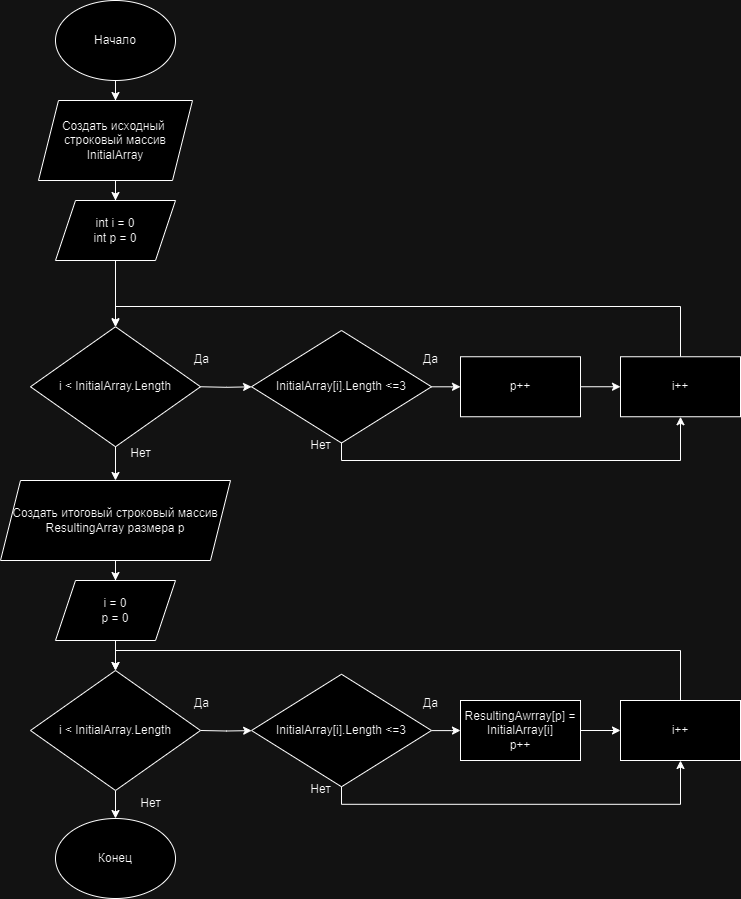

The diagram above was exported from draw.io. Its source (the exported page's mxGraphModel, read from the mxfile embedded in the PNG):
<mxGraphModel dx="1434" dy="772" grid="1" gridSize="10" guides="1" tooltips="1" connect="1" arrows="1" fold="1" page="1" pageScale="1" pageWidth="827" pageHeight="1169" math="0" shadow="0">
  <root>
    <mxCell id="0" />
    <mxCell id="1" parent="0" />
    <mxCell id="Hzx6x9ksr3YeF_8UvmA0-3" value="" style="edgeStyle=orthogonalEdgeStyle;rounded=0;orthogonalLoop=1;jettySize=auto;html=1;" edge="1" parent="1" source="Hzx6x9ksr3YeF_8UvmA0-1" target="Hzx6x9ksr3YeF_8UvmA0-2">
      <mxGeometry relative="1" as="geometry" />
    </mxCell>
    <mxCell id="Hzx6x9ksr3YeF_8UvmA0-1" value="Начало" style="ellipse;whiteSpace=wrap;html=1;" vertex="1" parent="1">
      <mxGeometry x="105" y="50" width="120" height="80" as="geometry" />
    </mxCell>
    <mxCell id="Hzx6x9ksr3YeF_8UvmA0-5" value="" style="edgeStyle=orthogonalEdgeStyle;rounded=0;orthogonalLoop=1;jettySize=auto;html=1;" edge="1" parent="1" source="Hzx6x9ksr3YeF_8UvmA0-2" target="Hzx6x9ksr3YeF_8UvmA0-4">
      <mxGeometry relative="1" as="geometry" />
    </mxCell>
    <mxCell id="Hzx6x9ksr3YeF_8UvmA0-2" value="Создать исходный&amp;nbsp; строковый массив InitialArray" style="shape=parallelogram;perimeter=parallelogramPerimeter;whiteSpace=wrap;html=1;fixedSize=1;" vertex="1" parent="1">
      <mxGeometry x="88" y="150" width="154" height="80" as="geometry" />
    </mxCell>
    <mxCell id="Hzx6x9ksr3YeF_8UvmA0-7" value="" style="edgeStyle=orthogonalEdgeStyle;rounded=0;orthogonalLoop=1;jettySize=auto;html=1;" edge="1" parent="1" source="Hzx6x9ksr3YeF_8UvmA0-4" target="Hzx6x9ksr3YeF_8UvmA0-6">
      <mxGeometry relative="1" as="geometry" />
    </mxCell>
    <mxCell id="Hzx6x9ksr3YeF_8UvmA0-4" value="int i = 0&lt;br&gt;int p = 0" style="shape=parallelogram;perimeter=parallelogramPerimeter;whiteSpace=wrap;html=1;fixedSize=1;" vertex="1" parent="1">
      <mxGeometry x="105" y="250" width="120" height="60" as="geometry" />
    </mxCell>
    <mxCell id="Hzx6x9ksr3YeF_8UvmA0-11" value="" style="edgeStyle=orthogonalEdgeStyle;rounded=0;orthogonalLoop=1;jettySize=auto;html=1;" edge="1" parent="1" target="Hzx6x9ksr3YeF_8UvmA0-10">
      <mxGeometry relative="1" as="geometry">
        <mxPoint x="250" y="436.25" as="sourcePoint" />
      </mxGeometry>
    </mxCell>
    <mxCell id="Hzx6x9ksr3YeF_8UvmA0-24" value="" style="edgeStyle=orthogonalEdgeStyle;rounded=0;orthogonalLoop=1;jettySize=auto;html=1;" edge="1" parent="1" source="Hzx6x9ksr3YeF_8UvmA0-6" target="Hzx6x9ksr3YeF_8UvmA0-23">
      <mxGeometry relative="1" as="geometry" />
    </mxCell>
    <mxCell id="Hzx6x9ksr3YeF_8UvmA0-6" value="i &amp;lt; InitialArray.Length" style="rhombus;whiteSpace=wrap;html=1;" vertex="1" parent="1">
      <mxGeometry x="80" y="376.25" width="170" height="120" as="geometry" />
    </mxCell>
    <mxCell id="Hzx6x9ksr3YeF_8UvmA0-15" value="" style="edgeStyle=orthogonalEdgeStyle;rounded=0;orthogonalLoop=1;jettySize=auto;html=1;" edge="1" parent="1" source="Hzx6x9ksr3YeF_8UvmA0-10" target="Hzx6x9ksr3YeF_8UvmA0-14">
      <mxGeometry relative="1" as="geometry" />
    </mxCell>
    <mxCell id="Hzx6x9ksr3YeF_8UvmA0-18" style="edgeStyle=orthogonalEdgeStyle;rounded=0;orthogonalLoop=1;jettySize=auto;html=1;entryX=0.5;entryY=1;entryDx=0;entryDy=0;" edge="1" parent="1" source="Hzx6x9ksr3YeF_8UvmA0-10" target="Hzx6x9ksr3YeF_8UvmA0-16">
      <mxGeometry relative="1" as="geometry">
        <Array as="points">
          <mxPoint x="391" y="510" />
          <mxPoint x="730" y="510" />
        </Array>
      </mxGeometry>
    </mxCell>
    <mxCell id="Hzx6x9ksr3YeF_8UvmA0-10" value="InitialArray[i].Length &amp;lt;=3" style="rhombus;whiteSpace=wrap;html=1;" vertex="1" parent="1">
      <mxGeometry x="301" y="380" width="180" height="112.5" as="geometry" />
    </mxCell>
    <mxCell id="Hzx6x9ksr3YeF_8UvmA0-12" value="Да" style="text;html=1;align=center;verticalAlign=middle;resizable=0;points=[];autosize=1;strokeColor=none;fillColor=none;" vertex="1" parent="1">
      <mxGeometry x="231" y="394.25" width="40" height="30" as="geometry" />
    </mxCell>
    <mxCell id="Hzx6x9ksr3YeF_8UvmA0-13" value="Да" style="text;html=1;align=center;verticalAlign=middle;resizable=0;points=[];autosize=1;strokeColor=none;fillColor=none;" vertex="1" parent="1">
      <mxGeometry x="460" y="394.25" width="40" height="30" as="geometry" />
    </mxCell>
    <mxCell id="Hzx6x9ksr3YeF_8UvmA0-17" value="" style="edgeStyle=orthogonalEdgeStyle;rounded=0;orthogonalLoop=1;jettySize=auto;html=1;" edge="1" parent="1" source="Hzx6x9ksr3YeF_8UvmA0-14" target="Hzx6x9ksr3YeF_8UvmA0-16">
      <mxGeometry relative="1" as="geometry" />
    </mxCell>
    <mxCell id="Hzx6x9ksr3YeF_8UvmA0-14" value="p++" style="whiteSpace=wrap;html=1;" vertex="1" parent="1">
      <mxGeometry x="510" y="406.25" width="120" height="60" as="geometry" />
    </mxCell>
    <mxCell id="Hzx6x9ksr3YeF_8UvmA0-21" style="edgeStyle=orthogonalEdgeStyle;rounded=0;orthogonalLoop=1;jettySize=auto;html=1;entryX=0.5;entryY=0;entryDx=0;entryDy=0;" edge="1" parent="1" source="Hzx6x9ksr3YeF_8UvmA0-16" target="Hzx6x9ksr3YeF_8UvmA0-6">
      <mxGeometry relative="1" as="geometry">
        <Array as="points">
          <mxPoint x="730" y="356" />
          <mxPoint x="165" y="356" />
        </Array>
      </mxGeometry>
    </mxCell>
    <mxCell id="Hzx6x9ksr3YeF_8UvmA0-16" value="i++" style="whiteSpace=wrap;html=1;" vertex="1" parent="1">
      <mxGeometry x="670" y="406.25" width="120" height="60" as="geometry" />
    </mxCell>
    <mxCell id="Hzx6x9ksr3YeF_8UvmA0-19" value="Нет" style="text;html=1;align=center;verticalAlign=middle;resizable=0;points=[];autosize=1;strokeColor=none;fillColor=none;" vertex="1" parent="1">
      <mxGeometry x="350" y="480" width="40" height="30" as="geometry" />
    </mxCell>
    <mxCell id="Hzx6x9ksr3YeF_8UvmA0-22" value="Нет" style="text;html=1;align=center;verticalAlign=middle;resizable=0;points=[];autosize=1;strokeColor=none;fillColor=none;" vertex="1" parent="1">
      <mxGeometry x="170" y="488" width="40" height="30" as="geometry" />
    </mxCell>
    <mxCell id="Hzx6x9ksr3YeF_8UvmA0-28" value="" style="edgeStyle=orthogonalEdgeStyle;rounded=0;orthogonalLoop=1;jettySize=auto;html=1;" edge="1" parent="1" source="Hzx6x9ksr3YeF_8UvmA0-23" target="Hzx6x9ksr3YeF_8UvmA0-27">
      <mxGeometry relative="1" as="geometry" />
    </mxCell>
    <mxCell id="Hzx6x9ksr3YeF_8UvmA0-23" value="Создать итоговый строковый массив &lt;br&gt;ResultingArray размера p" style="shape=parallelogram;perimeter=parallelogramPerimeter;whiteSpace=wrap;html=1;fixedSize=1;" vertex="1" parent="1">
      <mxGeometry x="50" y="530" width="230" height="80" as="geometry" />
    </mxCell>
    <mxCell id="Hzx6x9ksr3YeF_8UvmA0-40" value="" style="edgeStyle=orthogonalEdgeStyle;rounded=0;orthogonalLoop=1;jettySize=auto;html=1;" edge="1" parent="1" source="Hzx6x9ksr3YeF_8UvmA0-27" target="Hzx6x9ksr3YeF_8UvmA0-30">
      <mxGeometry relative="1" as="geometry" />
    </mxCell>
    <mxCell id="Hzx6x9ksr3YeF_8UvmA0-27" value="i = 0&lt;br&gt;p = 0" style="shape=parallelogram;perimeter=parallelogramPerimeter;whiteSpace=wrap;html=1;fixedSize=1;" vertex="1" parent="1">
      <mxGeometry x="105" y="630" width="120" height="60" as="geometry" />
    </mxCell>
    <mxCell id="Hzx6x9ksr3YeF_8UvmA0-29" value="" style="edgeStyle=orthogonalEdgeStyle;rounded=0;orthogonalLoop=1;jettySize=auto;html=1;" edge="1" parent="1" target="Hzx6x9ksr3YeF_8UvmA0-33">
      <mxGeometry relative="1" as="geometry">
        <mxPoint x="250" y="780" as="sourcePoint" />
      </mxGeometry>
    </mxCell>
    <mxCell id="Hzx6x9ksr3YeF_8UvmA0-44" value="" style="edgeStyle=orthogonalEdgeStyle;rounded=0;orthogonalLoop=1;jettySize=auto;html=1;" edge="1" parent="1" source="Hzx6x9ksr3YeF_8UvmA0-30" target="Hzx6x9ksr3YeF_8UvmA0-43">
      <mxGeometry relative="1" as="geometry" />
    </mxCell>
    <mxCell id="Hzx6x9ksr3YeF_8UvmA0-30" value="i &amp;lt; InitialArray.Length" style="rhombus;whiteSpace=wrap;html=1;" vertex="1" parent="1">
      <mxGeometry x="80" y="720" width="170" height="120" as="geometry" />
    </mxCell>
    <mxCell id="Hzx6x9ksr3YeF_8UvmA0-31" value="" style="edgeStyle=orthogonalEdgeStyle;rounded=0;orthogonalLoop=1;jettySize=auto;html=1;" edge="1" parent="1" source="Hzx6x9ksr3YeF_8UvmA0-33" target="Hzx6x9ksr3YeF_8UvmA0-37">
      <mxGeometry relative="1" as="geometry" />
    </mxCell>
    <mxCell id="Hzx6x9ksr3YeF_8UvmA0-32" style="edgeStyle=orthogonalEdgeStyle;rounded=0;orthogonalLoop=1;jettySize=auto;html=1;entryX=0.5;entryY=1;entryDx=0;entryDy=0;" edge="1" parent="1" source="Hzx6x9ksr3YeF_8UvmA0-33" target="Hzx6x9ksr3YeF_8UvmA0-38">
      <mxGeometry relative="1" as="geometry">
        <Array as="points">
          <mxPoint x="391" y="853.75" />
          <mxPoint x="730" y="853.75" />
        </Array>
      </mxGeometry>
    </mxCell>
    <mxCell id="Hzx6x9ksr3YeF_8UvmA0-33" value="InitialArray[i].Length &amp;lt;=3" style="rhombus;whiteSpace=wrap;html=1;" vertex="1" parent="1">
      <mxGeometry x="301" y="723.75" width="180" height="112.5" as="geometry" />
    </mxCell>
    <mxCell id="Hzx6x9ksr3YeF_8UvmA0-34" value="Да" style="text;html=1;align=center;verticalAlign=middle;resizable=0;points=[];autosize=1;strokeColor=none;fillColor=none;" vertex="1" parent="1">
      <mxGeometry x="231" y="738" width="40" height="30" as="geometry" />
    </mxCell>
    <mxCell id="Hzx6x9ksr3YeF_8UvmA0-35" value="Да" style="text;html=1;align=center;verticalAlign=middle;resizable=0;points=[];autosize=1;strokeColor=none;fillColor=none;" vertex="1" parent="1">
      <mxGeometry x="460" y="738" width="40" height="30" as="geometry" />
    </mxCell>
    <mxCell id="Hzx6x9ksr3YeF_8UvmA0-36" value="" style="edgeStyle=orthogonalEdgeStyle;rounded=0;orthogonalLoop=1;jettySize=auto;html=1;" edge="1" parent="1" source="Hzx6x9ksr3YeF_8UvmA0-37" target="Hzx6x9ksr3YeF_8UvmA0-38">
      <mxGeometry relative="1" as="geometry" />
    </mxCell>
    <mxCell id="Hzx6x9ksr3YeF_8UvmA0-37" value="ResultingAwrray[p] = InitialArray[i]&lt;br&gt;p++" style="whiteSpace=wrap;html=1;" vertex="1" parent="1">
      <mxGeometry x="510" y="750" width="120" height="60" as="geometry" />
    </mxCell>
    <mxCell id="Hzx6x9ksr3YeF_8UvmA0-41" style="edgeStyle=orthogonalEdgeStyle;rounded=0;orthogonalLoop=1;jettySize=auto;html=1;entryX=0.5;entryY=0;entryDx=0;entryDy=0;" edge="1" parent="1" source="Hzx6x9ksr3YeF_8UvmA0-38" target="Hzx6x9ksr3YeF_8UvmA0-30">
      <mxGeometry relative="1" as="geometry">
        <Array as="points">
          <mxPoint x="730" y="700" />
          <mxPoint x="165" y="700" />
        </Array>
      </mxGeometry>
    </mxCell>
    <mxCell id="Hzx6x9ksr3YeF_8UvmA0-38" value="i++" style="whiteSpace=wrap;html=1;" vertex="1" parent="1">
      <mxGeometry x="670" y="750" width="120" height="60" as="geometry" />
    </mxCell>
    <mxCell id="Hzx6x9ksr3YeF_8UvmA0-39" value="Нет" style="text;html=1;align=center;verticalAlign=middle;resizable=0;points=[];autosize=1;strokeColor=none;fillColor=none;" vertex="1" parent="1">
      <mxGeometry x="350" y="823.75" width="40" height="30" as="geometry" />
    </mxCell>
    <mxCell id="Hzx6x9ksr3YeF_8UvmA0-42" value="Нет" style="text;html=1;align=center;verticalAlign=middle;resizable=0;points=[];autosize=1;strokeColor=none;fillColor=none;" vertex="1" parent="1">
      <mxGeometry x="180" y="838" width="40" height="30" as="geometry" />
    </mxCell>
    <mxCell id="Hzx6x9ksr3YeF_8UvmA0-43" value="Конец" style="ellipse;whiteSpace=wrap;html=1;" vertex="1" parent="1">
      <mxGeometry x="105" y="868" width="120" height="80" as="geometry" />
    </mxCell>
  </root>
</mxGraphModel>